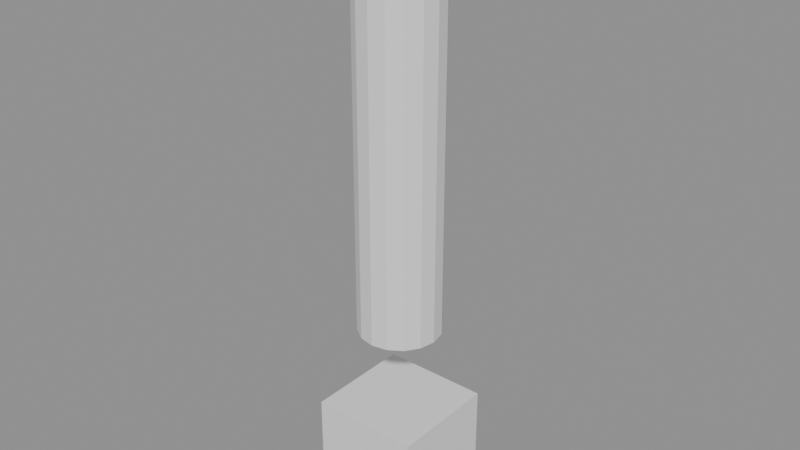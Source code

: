 # Source: skin-check-rig.blend  (saved by Blender 5.2.45; exported with 4.5.12 LTS)
import bpy
from mathutils import Matrix  # noqa: F401  (used for matrix-valued properties, if any)

bpy.ops.wm.read_factory_settings(use_empty=True)
scene = bpy.context.scene
scene.name = 'Scene'

# ---- meshes
me_tube = bpy.data.meshes.new('Tube')
me_tube.from_pydata([(0.0, 0.15, 0.7308), (0.0, 0.15, 0.6154), (0.0, 0.15, 0.5), (0.0, 0.15, 2.0), (0.0574, 0.1386, 0.5), (0.0574, 0.1386, 2.0), (0.1061, 0.1061, 0.5), (0.1061, 0.1061, 2.0), (0.1386, 0.0574, 0.5), (0.1386, 0.0574, 2.0), (0.15, 0.0, 0.5), (0.15, 0.0, 2.0), (0.1386, -0.0574, 0.5), (0.1386, -0.0574, 2.0), (0.1061, -0.1061, 0.5), (0.1061, -0.1061, 2.0), (0.0574, -0.1386, 0.5), (0.0574, -0.1386, 2.0), (0.0, -0.15, 0.5), (0.0, -0.15, 2.0), (-0.0574, -0.1386, 0.5), (-0.0574, -0.1386, 2.0), (-0.1061, -0.1061, 0.5), (-0.1061, -0.1061, 2.0), (-0.1386, -0.0574, 0.5), (-0.1386, -0.0574, 2.0), (-0.15, 0.0, 0.5), (-0.15, 0.0, 2.0), (-0.1386, 0.0574, 0.5), (-0.1386, 0.0574, 2.0), (-0.1061, 0.1061, 0.5), (-0.1061, 0.1061, 2.0), (-0.0574, 0.1386, 0.5), (-0.0574, 0.1386, 2.0), (0.0, 0.15, 0.8462), (0.0, 0.15, 0.9615), (0.0, 0.15, 1.077), (0.0, 0.15, 1.192), (0.0, 0.15, 1.308), (0.0, 0.15, 1.423), (0.0, 0.15, 1.538), (0.0, 0.15, 1.654), (0.0, 0.15, 1.769), (0.0, 0.15, 1.885), (0.0574, 0.1386, 1.885), (0.0574, 0.1386, 1.769), (0.0574, 0.1386, 1.654), (0.0574, 0.1386, 1.538), (0.0574, 0.1386, 1.423), (0.0574, 0.1386, 1.308), (0.0574, 0.1386, 1.192), (0.0574, 0.1386, 1.077), (0.0574, 0.1386, 0.9615), (0.0574, 0.1386, 0.8462), (0.0574, 0.1386, 0.7308), (0.0574, 0.1386, 0.6154), (0.1061, 0.1061, 1.885), (0.1061, 0.1061, 1.769), (0.1061, 0.1061, 1.654), (0.1061, 0.1061, 1.538), (0.1061, 0.1061, 1.423), (0.1061, 0.1061, 1.308), (0.1061, 0.1061, 1.192), (0.1061, 0.1061, 1.077), (0.1061, 0.1061, 0.9615), (0.1061, 0.1061, 0.8462), (0.1061, 0.1061, 0.7308), (0.1061, 0.1061, 0.6154), (0.1386, 0.0574, 1.885), (0.1386, 0.0574, 1.769), (0.1386, 0.0574, 1.654), (0.1386, 0.0574, 1.538), (0.1386, 0.0574, 1.423), (0.1386, 0.0574, 1.308), (0.1386, 0.0574, 1.192), (0.1386, 0.0574, 1.077), (0.1386, 0.0574, 0.9615), (0.1386, 0.0574, 0.8462), (0.1386, 0.0574, 0.7308), (0.1386, 0.0574, 0.6154), (0.15, 0.0, 1.885), (0.15, 0.0, 1.769), (0.15, 0.0, 1.654), (0.15, 0.0, 1.538), (0.15, 0.0, 1.423), (0.15, 0.0, 1.308), (0.15, 0.0, 1.192), (0.15, 0.0, 1.077), (0.15, 0.0, 0.9615), (0.15, 0.0, 0.8462), (0.15, 0.0, 0.7308), (0.15, 0.0, 0.6154), (0.1386, -0.0574, 1.885), (0.1386, -0.0574, 1.769), (0.1386, -0.0574, 1.654), (0.1386, -0.0574, 1.538), (0.1386, -0.0574, 1.423), (0.1386, -0.0574, 1.308), (0.1386, -0.0574, 1.192), (0.1386, -0.0574, 1.077), (0.1386, -0.0574, 0.9615), (0.1386, -0.0574, 0.8462), (0.1386, -0.0574, 0.7308), (0.1386, -0.0574, 0.6154), (0.1061, -0.1061, 1.885), (0.1061, -0.1061, 1.769), (0.1061, -0.1061, 1.654), (0.1061, -0.1061, 1.538), (0.1061, -0.1061, 1.423), (0.1061, -0.1061, 1.308), (0.1061, -0.1061, 1.192), (0.1061, -0.1061, 1.077), (0.1061, -0.1061, 0.9615), (0.1061, -0.1061, 0.8462), (0.1061, -0.1061, 0.7308), (0.1061, -0.1061, 0.6154), (0.0574, -0.1386, 1.885), (0.0574, -0.1386, 1.769), (0.0574, -0.1386, 1.654), (0.0574, -0.1386, 1.538), (0.0574, -0.1386, 1.423), (0.0574, -0.1386, 1.308), (0.0574, -0.1386, 1.192), (0.0574, -0.1386, 1.077), (0.0574, -0.1386, 0.9615), (0.0574, -0.1386, 0.8462), (0.0574, -0.1386, 0.7308), (0.0574, -0.1386, 0.6154), (0.0, -0.15, 1.885), (0.0, -0.15, 1.769), (0.0, -0.15, 1.654), (0.0, -0.15, 1.538), (0.0, -0.15, 1.423), (0.0, -0.15, 1.308), (0.0, -0.15, 1.192), (0.0, -0.15, 1.077), (0.0, -0.15, 0.9615), (0.0, -0.15, 0.8462), (0.0, -0.15, 0.7308), (0.0, -0.15, 0.6154), (-0.0574, -0.1386, 1.885), (-0.0574, -0.1386, 1.769), (-0.0574, -0.1386, 1.654), (-0.0574, -0.1386, 1.538), (-0.0574, -0.1386, 1.423), (-0.0574, -0.1386, 1.308), (-0.0574, -0.1386, 1.192), (-0.0574, -0.1386, 1.077), (-0.0574, -0.1386, 0.9615), (-0.0574, -0.1386, 0.8462), (-0.0574, -0.1386, 0.7308), (-0.0574, -0.1386, 0.6154), (-0.1061, -0.1061, 1.885), (-0.1061, -0.1061, 1.769), (-0.1061, -0.1061, 1.654), (-0.1061, -0.1061, 1.538), (-0.1061, -0.1061, 1.423), (-0.1061, -0.1061, 1.308), (-0.1061, -0.1061, 1.192), (-0.1061, -0.1061, 1.077), (-0.1061, -0.1061, 0.9615), (-0.1061, -0.1061, 0.8462), (-0.1061, -0.1061, 0.7308), (-0.1061, -0.1061, 0.6154), (-0.1386, -0.0574, 1.885), (-0.1386, -0.0574, 1.769), (-0.1386, -0.0574, 1.654), (-0.1386, -0.0574, 1.538), (-0.1386, -0.0574, 1.423), (-0.1386, -0.0574, 1.308), (-0.1386, -0.0574, 1.192), (-0.1386, -0.0574, 1.077), (-0.1386, -0.0574, 0.9615), (-0.1386, -0.0574, 0.8462), (-0.1386, -0.0574, 0.7308), (-0.1386, -0.0574, 0.6154), (-0.15, 0.0, 1.885), (-0.15, 0.0, 1.769), (-0.15, 0.0, 1.654), (-0.15, 0.0, 1.538), (-0.15, 0.0, 1.423), (-0.15, 0.0, 1.308), (-0.15, 0.0, 1.192), (-0.15, 0.0, 1.077), (-0.15, 0.0, 0.9615), (-0.15, 0.0, 0.8462), (-0.15, 0.0, 0.7308), (-0.15, 0.0, 0.6154), (-0.1386, 0.0574, 1.885), (-0.1386, 0.0574, 1.769), (-0.1386, 0.0574, 1.654), (-0.1386, 0.0574, 1.538), (-0.1386, 0.0574, 1.423), (-0.1386, 0.0574, 1.308), (-0.1386, 0.0574, 1.192), (-0.1386, 0.0574, 1.077), (-0.1386, 0.0574, 0.9615), (-0.1386, 0.0574, 0.8462), (-0.1386, 0.0574, 0.7308), (-0.1386, 0.0574, 0.6154), (-0.1061, 0.1061, 1.885), (-0.1061, 0.1061, 1.769), (-0.1061, 0.1061, 1.654), (-0.1061, 0.1061, 1.538), (-0.1061, 0.1061, 1.423), (-0.1061, 0.1061, 1.308), (-0.1061, 0.1061, 1.192), (-0.1061, 0.1061, 1.077), (-0.1061, 0.1061, 0.9615), (-0.1061, 0.1061, 0.8462), (-0.1061, 0.1061, 0.7308), (-0.1061, 0.1061, 0.6154), (-0.0574, 0.1386, 1.885), (-0.0574, 0.1386, 1.769), (-0.0574, 0.1386, 1.654), (-0.0574, 0.1386, 1.538), (-0.0574, 0.1386, 1.423), (-0.0574, 0.1386, 1.308), (-0.0574, 0.1386, 1.192), (-0.0574, 0.1386, 1.077), (-0.0574, 0.1386, 0.9615), (-0.0574, 0.1386, 0.8462), (-0.0574, 0.1386, 0.7308), (-0.0574, 0.1386, 0.6154)], [], [(195, 194, 206, 207), (210, 209, 221, 222), (43, 3, 5, 44), (194, 193, 205, 206), (211, 210, 222, 223), (44, 5, 7, 56), (197, 196, 208, 209), (30, 211, 223, 32), (56, 7, 9, 68), (198, 197, 209, 210), (213, 212, 43, 42), (68, 9, 11, 80), (199, 198, 210, 211), (214, 213, 42, 41), (80, 11, 13, 92), (28, 199, 211, 30), (215, 214, 41, 40), (92, 13, 15, 104), (201, 200, 212, 213), (216, 215, 40, 39), (104, 15, 17, 116), (202, 201, 213, 214), (217, 216, 39, 38), (116, 17, 19, 128), (203, 202, 214, 215), (218, 217, 38, 37), (128, 19, 21, 140), (204, 203, 215, 216), (219, 218, 37, 36), (140, 21, 23, 152), (205, 204, 216, 217), (220, 219, 36, 35), (152, 23, 25, 164), (206, 205, 217, 218), (221, 220, 35, 34), (164, 25, 27, 176), (207, 206, 218, 219), (222, 221, 34, 0), (176, 27, 29, 188), (208, 207, 219, 220), (223, 222, 0, 1), (188, 29, 31, 200), (5, 3, 33, 31, 29, 27, 25, 23, 21, 19, 17, 15, 13, 11, 9, 7), (32, 223, 1, 2), (200, 31, 33, 212), (196, 195, 207, 208), (209, 208, 220, 221), (212, 33, 3, 43), (2, 4, 6, 8, 10, 12, 14, 16, 18, 20, 22, 24, 26, 28, 30, 32), (193, 192, 204, 205), (192, 191, 203, 204), (191, 190, 202, 203), (190, 189, 201, 202), (189, 188, 200, 201), (26, 187, 199, 28), (187, 186, 198, 199), (186, 185, 197, 198), (185, 184, 196, 197), (184, 183, 195, 196), (183, 182, 194, 195), (182, 181, 193, 194), (181, 180, 192, 193), (180, 179, 191, 192), (179, 178, 190, 191), (178, 177, 189, 190), (177, 176, 188, 189), (24, 175, 187, 26), (175, 174, 186, 187), (174, 173, 185, 186), (173, 172, 184, 185), (172, 171, 183, 184), (171, 170, 182, 183), (170, 169, 181, 182), (169, 168, 180, 181), (168, 167, 179, 180), (167, 166, 178, 179), (166, 165, 177, 178), (165, 164, 176, 177), (22, 163, 175, 24), (163, 162, 174, 175), (162, 161, 173, 174), (161, 160, 172, 173), (160, 159, 171, 172), (159, 158, 170, 171), (158, 157, 169, 170), (157, 156, 168, 169), (156, 155, 167, 168), (155, 154, 166, 167), (154, 153, 165, 166), (153, 152, 164, 165), (20, 151, 163, 22), (151, 150, 162, 163), (150, 149, 161, 162), (149, 148, 160, 161), (148, 147, 159, 160), (147, 146, 158, 159), (146, 145, 157, 158), (145, 144, 156, 157), (144, 143, 155, 156), (143, 142, 154, 155), (142, 141, 153, 154), (141, 140, 152, 153), (18, 139, 151, 20), (139, 138, 150, 151), (138, 137, 149, 150), (137, 136, 148, 149), (136, 135, 147, 148), (135, 134, 146, 147), (134, 133, 145, 146), (133, 132, 144, 145), (132, 131, 143, 144), (131, 130, 142, 143), (130, 129, 141, 142), (129, 128, 140, 141), (16, 127, 139, 18), (127, 126, 138, 139), (126, 125, 137, 138), (125, 124, 136, 137), (124, 123, 135, 136), (123, 122, 134, 135), (122, 121, 133, 134), (121, 120, 132, 133), (120, 119, 131, 132), (119, 118, 130, 131), (118, 117, 129, 130), (117, 116, 128, 129), (14, 115, 127, 16), (115, 114, 126, 127), (114, 113, 125, 126), (113, 112, 124, 125), (112, 111, 123, 124), (111, 110, 122, 123), (110, 109, 121, 122), (109, 108, 120, 121), (108, 107, 119, 120), (107, 106, 118, 119), (106, 105, 117, 118), (105, 104, 116, 117), (12, 103, 115, 14), (103, 102, 114, 115), (102, 101, 113, 114), (101, 100, 112, 113), (100, 99, 111, 112), (99, 98, 110, 111), (98, 97, 109, 110), (97, 96, 108, 109), (96, 95, 107, 108), (95, 94, 106, 107), (94, 93, 105, 106), (93, 92, 104, 105), (10, 91, 103, 12), (91, 90, 102, 103), (90, 89, 101, 102), (89, 88, 100, 101), (88, 87, 99, 100), (87, 86, 98, 99), (86, 85, 97, 98), (85, 84, 96, 97), (84, 83, 95, 96), (83, 82, 94, 95), (82, 81, 93, 94), (81, 80, 92, 93), (8, 79, 91, 10), (79, 78, 90, 91), (78, 77, 89, 90), (77, 76, 88, 89), (76, 75, 87, 88), (75, 74, 86, 87), (74, 73, 85, 86), (73, 72, 84, 85), (72, 71, 83, 84), (71, 70, 82, 83), (70, 69, 81, 82), (69, 68, 80, 81), (6, 67, 79, 8), (67, 66, 78, 79), (66, 65, 77, 78), (65, 64, 76, 77), (64, 63, 75, 76), (63, 62, 74, 75), (62, 61, 73, 74), (61, 60, 72, 73), (60, 59, 71, 72), (59, 58, 70, 71), (58, 57, 69, 70), (57, 56, 68, 69), (4, 55, 67, 6), (55, 54, 66, 67), (54, 53, 65, 66), (53, 52, 64, 65), (52, 51, 63, 64), (51, 50, 62, 63), (50, 49, 61, 62), (49, 48, 60, 61), (48, 47, 59, 60), (47, 46, 58, 59), (46, 45, 57, 58), (45, 44, 56, 57), (2, 1, 55, 4), (1, 0, 54, 55), (0, 34, 53, 54), (34, 35, 52, 53), (35, 36, 51, 52), (36, 37, 50, 51), (37, 38, 49, 50), (38, 39, 48, 49), (39, 40, 47, 48), (40, 41, 46, 47), (41, 42, 45, 46), (42, 43, 44, 45)])
me_tube.update()
me_base = bpy.data.meshes.new('Base')
me_base.from_pydata([(-0.2, -0.2, -0.2), (-0.2, -0.2, 0.2), (-0.2, 0.2, -0.2), (-0.2, 0.2, 0.2), (0.2, -0.2, -0.2), (0.2, -0.2, 0.2), (0.2, 0.2, -0.2), (0.2, 0.2, 0.2)], [], [(0, 1, 3, 2), (2, 3, 7, 6), (6, 7, 5, 4), (4, 5, 1, 0), (2, 6, 4, 0), (7, 3, 1, 5)])
me_base.update()
arm_rig = bpy.data.armatures.new('Rig')  # bones are not reproduced

# ---- objects
ob_rig = bpy.data.objects.new('Rig', arm_rig)
ob_tube = bpy.data.objects.new('Tube', me_tube)
ob_base = bpy.data.objects.new('Base', me_base)

# ---- transforms, parenting, visibility, modifiers, constraints
ob_rig.location = (0.0, 0.0, 0.0)
ob_tube.parent = ob_rig
ob_tube.location = (0.0, 0.0, 0.0)
_vg = ob_tube.vertex_groups.new(name='bend')
_vg.add([0, 1, 2, 3, 4, 5, 6, 7, 8, 9, 10, 11, 12, 13, 14, 15, 16, 17, 18, 19, 20, 21, 22, 23, 24, 25, 26, 27, 28, 29, 30, 31, 32, 33, 34, 35, 36, 37, 38, 39, 40, 41, 42, 43, 44, 45, 46, 47, 48, 49, 50, 51, 52, 53, 54, 55, 56, 57, 58, 59, 60, 61, 62, 63, 64, 65, 66, 67, 68, 69, 70, 71, 72, 73, 74, 75, 76, 77, 78, 79, 80, 81, 82, 83, 84, 85, 86, 87, 88, 89, 90, 91, 92, 93, 94, 95, 96, 97, 98, 99, 100, 101, 102, 103, 104, 105, 106, 107, 108, 109, 110, 111, 112, 113, 114, 115, 116, 117, 118, 119, 120, 121, 122, 123, 124, 125, 126, 127, 128, 129, 130, 131, 132, 133, 134, 135, 136, 137, 138, 139, 140, 141, 142, 143, 144, 145, 146, 147, 148, 149, 150, 151, 152, 153, 154, 155, 156, 157, 158, 159, 160, 161, 162, 163, 164, 165, 166, 167, 168, 169, 170, 171, 172, 173, 174, 175, 176, 177, 178, 179, 180, 181, 182, 183, 184, 185, 186, 187, 188, 189, 190, 191, 192, 193, 194, 195, 196, 197, 198, 199, 200, 201, 202, 203, 204, 205, 206, 207, 208, 209, 210, 211, 212, 213, 214, 215, 216, 217, 218, 219, 220, 221, 222, 223], 1.0, 'REPLACE')
_m = ob_tube.modifiers.new('Armature', 'ARMATURE')
_m.object = ob_rig
_m = ob_tube.modifiers.new('Smooth', 'CORRECTIVE_SMOOTH')
_m.factor = 0.8
_m.iterations = 8
ob_base.parent = ob_rig
ob_base.location = (0.0, 0.0, 0.0)
_vg = ob_base.vertex_groups.new(name='root')
_vg.add([0, 1, 2, 3, 4, 5, 6, 7], 1.0, 'REPLACE')
_m = ob_base.modifiers.new('Armature', 'ARMATURE')
_m.object = ob_rig

# ---- collection membership
scene.collection.objects.link(ob_rig)
scene.collection.objects.link(ob_tube)
scene.collection.objects.link(ob_base)

# ---- scene / render settings (as saved in the file)
scene.frame_start = 1; scene.frame_end = 10; scene.frame_set(1)
scene.render.engine = 'BLENDER_EEVEE_NEXT'
scene.render.bake_bias = 0.0
scene.render.bake_samples = 0
scene.render.compositor_device = 'GPU'
scene.eevee.use_volume_custom_range = False
scene.eevee.fast_gi_thickness_near = 0.1
scene.eevee.fast_gi_thickness_far = 0.0
scene.eevee.ray_tracing_options.screen_trace_thickness = 0.1
bpy.context.view_layer.update()

# ---- added for rendering (the .blend has no active camera and no usable light): camera, sun + grey world if the file has none
cam_auto = bpy.data.cameras.new('AutoCamera')
cam_auto.lens = 50.0
cam_auto.sensor_width = 36.0
cam_auto.clip_end = 1000.0
ob_auto_camera = bpy.data.objects.new('AutoCamera', cam_auto)
scene.collection.objects.link(ob_auto_camera)
ob_auto_camera.location = (2.10171, -2.52205, 2.58137)
ob_auto_camera.rotation_euler = (1.09748, -7.21219e-08, 0.694738)
scene.camera = ob_auto_camera
light_auto_sun = bpy.data.lights.new('AutoSun', 'SUN')
light_auto_sun.energy = 3.0
light_auto_sun.angle = 0.0523599
ob_auto_sun = bpy.data.objects.new('AutoSun', light_auto_sun)
scene.collection.objects.link(ob_auto_sun)
ob_auto_sun.rotation_euler = (0.872665, 0.174533, 0.523599)
if scene.world is None:
    world_auto = bpy.data.worlds.new('AutoWorld')
    world_auto.color = (0.3, 0.3, 0.3)
    scene.world = world_auto
bpy.context.view_layer.update()
